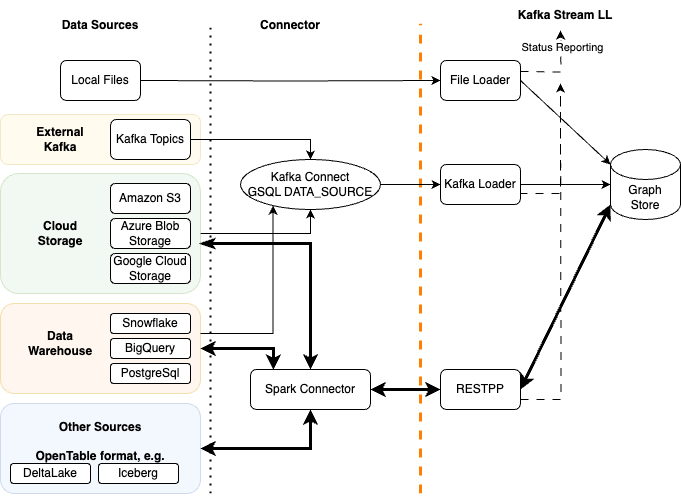

The diagram above was exported from draw.io. Its source (the exported page's mxGraphModel, read from the mxfile embedded in the PNG):
<mxGraphModel dx="832" dy="760" grid="1" gridSize="10" guides="1" tooltips="1" connect="1" arrows="1" fold="1" page="1" pageScale="1" pageWidth="850" pageHeight="1100" math="0" shadow="0">
  <root>
    <object label="" id="0">
      <mxCell />
    </object>
    <mxCell id="1" parent="0" />
    <mxCell id="gy1tK7ZInAqY49Lw0Wvc-2" value="" style="rounded=1;whiteSpace=wrap;html=1;fillColor=#fff2cc;strokeColor=#d6b656;opacity=30;" parent="1" vertex="1">
      <mxGeometry x="100" y="241" width="200" height="50" as="geometry" />
    </mxCell>
    <mxCell id="6OGJDvTF4BMQN8VOWuSR-2" value="" style="rounded=1;whiteSpace=wrap;html=1;fillColor=#ffe6cc;strokeColor=#d79b00;opacity=30;" parent="1" vertex="1">
      <mxGeometry x="100" y="430" width="200" height="90" as="geometry" />
    </mxCell>
    <mxCell id="XHTjGjBW5_UkCOGLdKc--5" style="edgeStyle=orthogonalEdgeStyle;rounded=0;orthogonalLoop=1;jettySize=auto;html=1;exitX=1;exitY=0.5;exitDx=0;exitDy=0;entryX=0.5;entryY=1;entryDx=0;entryDy=0;" parent="1" source="6OGJDvTF4BMQN8VOWuSR-4" target="6OGJDvTF4BMQN8VOWuSR-36" edge="1">
      <mxGeometry relative="1" as="geometry" />
    </mxCell>
    <mxCell id="XHTjGjBW5_UkCOGLdKc--6" style="edgeStyle=orthogonalEdgeStyle;rounded=0;orthogonalLoop=1;jettySize=auto;html=1;exitX=0.997;exitY=0.584;exitDx=0;exitDy=0;entryX=0.5;entryY=0;entryDx=0;entryDy=0;exitPerimeter=0;startArrow=classicThin;startFill=1;strokeWidth=3;" parent="1" source="6OGJDvTF4BMQN8VOWuSR-4" target="6OGJDvTF4BMQN8VOWuSR-14" edge="1">
      <mxGeometry relative="1" as="geometry">
        <Array as="points">
          <mxPoint x="410" y="370" />
        </Array>
      </mxGeometry>
    </mxCell>
    <mxCell id="6OGJDvTF4BMQN8VOWuSR-4" value="" style="rounded=1;whiteSpace=wrap;html=1;fillColor=#d5e8d4;strokeColor=#82b366;opacity=30;" parent="1" vertex="1">
      <mxGeometry x="100" y="300" width="200" height="120" as="geometry" />
    </mxCell>
    <mxCell id="6OGJDvTF4BMQN8VOWuSR-5" style="edgeStyle=orthogonalEdgeStyle;rounded=0;orthogonalLoop=1;jettySize=auto;html=1;exitX=1;exitY=0.5;exitDx=0;exitDy=0;entryX=0;entryY=0.5;entryDx=0;entryDy=0;" parent="1" target="6OGJDvTF4BMQN8VOWuSR-19" edge="1">
      <mxGeometry relative="1" as="geometry">
        <mxPoint x="240" y="207" as="sourcePoint" />
        <mxPoint x="520" y="207" as="targetPoint" />
      </mxGeometry>
    </mxCell>
    <mxCell id="6OGJDvTF4BMQN8VOWuSR-6" value="Local Files" style="rounded=1;whiteSpace=wrap;html=1;" parent="1" vertex="1">
      <mxGeometry x="160" y="187" width="80" height="40" as="geometry" />
    </mxCell>
    <mxCell id="6OGJDvTF4BMQN8VOWuSR-10" value="BigQuery" style="rounded=1;whiteSpace=wrap;html=1;" parent="1" vertex="1">
      <mxGeometry x="210" y="465" width="80" height="20" as="geometry" />
    </mxCell>
    <mxCell id="XHTjGjBW5_UkCOGLdKc--3" style="edgeStyle=orthogonalEdgeStyle;rounded=0;orthogonalLoop=1;jettySize=auto;html=1;exitX=1;exitY=0.5;exitDx=0;exitDy=0;entryX=0.5;entryY=0;entryDx=0;entryDy=0;" parent="1" source="6OGJDvTF4BMQN8VOWuSR-12" target="6OGJDvTF4BMQN8VOWuSR-36" edge="1">
      <mxGeometry relative="1" as="geometry" />
    </mxCell>
    <mxCell id="6OGJDvTF4BMQN8VOWuSR-12" value="Kafka Topics" style="rounded=1;whiteSpace=wrap;html=1;" parent="1" vertex="1">
      <mxGeometry x="210" y="246" width="80" height="40" as="geometry" />
    </mxCell>
    <mxCell id="6OGJDvTF4BMQN8VOWuSR-14" value="Spark Connector" style="rounded=1;whiteSpace=wrap;html=1;" parent="1" vertex="1">
      <mxGeometry x="350" y="496" width="120" height="40" as="geometry" />
    </mxCell>
    <mxCell id="6OGJDvTF4BMQN8VOWuSR-15" value="" style="endArrow=none;dashed=1;html=1;dashPattern=1 3;strokeWidth=2;rounded=0;" parent="1" edge="1">
      <mxGeometry width="50" height="50" relative="1" as="geometry">
        <mxPoint x="310" y="620" as="sourcePoint" />
        <mxPoint x="310" y="150" as="targetPoint" />
      </mxGeometry>
    </mxCell>
    <mxCell id="6OGJDvTF4BMQN8VOWuSR-16" value="" style="endArrow=none;html=1;strokeWidth=3;rounded=0;fillColor=#ffe6cc;strokeColor=#FF8000;dashed=1;" parent="1" edge="1">
      <mxGeometry width="50" height="50" relative="1" as="geometry">
        <mxPoint x="520" y="620" as="sourcePoint" />
        <mxPoint x="520" y="150" as="targetPoint" />
      </mxGeometry>
    </mxCell>
    <mxCell id="6OGJDvTF4BMQN8VOWuSR-17" style="rounded=0;orthogonalLoop=1;jettySize=auto;html=1;exitX=1;exitY=0.5;exitDx=0;exitDy=0;entryX=0;entryY=0;entryDx=0;entryDy=15;entryPerimeter=0;" parent="1" source="6OGJDvTF4BMQN8VOWuSR-19" target="6OGJDvTF4BMQN8VOWuSR-27" edge="1">
      <mxGeometry relative="1" as="geometry" />
    </mxCell>
    <mxCell id="6OGJDvTF4BMQN8VOWuSR-18" style="edgeStyle=orthogonalEdgeStyle;rounded=0;orthogonalLoop=1;jettySize=auto;html=1;entryX=0.5;entryY=1;entryDx=0;entryDy=0;dashed=1;dashPattern=8 8;" parent="1" edge="1">
      <mxGeometry relative="1" as="geometry">
        <mxPoint x="660" y="157" as="targetPoint" />
        <mxPoint x="620" y="198" as="sourcePoint" />
      </mxGeometry>
    </mxCell>
    <mxCell id="6OGJDvTF4BMQN8VOWuSR-19" value="File Loader" style="rounded=1;whiteSpace=wrap;html=1;" parent="1" vertex="1">
      <mxGeometry x="540" y="187" width="80" height="40" as="geometry" />
    </mxCell>
    <mxCell id="6OGJDvTF4BMQN8VOWuSR-20" style="edgeStyle=orthogonalEdgeStyle;rounded=0;orthogonalLoop=1;jettySize=auto;html=1;exitX=1;exitY=0.5;exitDx=0;exitDy=0;entryX=0;entryY=0.5;entryDx=0;entryDy=0;entryPerimeter=0;" parent="1" source="6OGJDvTF4BMQN8VOWuSR-22" target="6OGJDvTF4BMQN8VOWuSR-27" edge="1">
      <mxGeometry relative="1" as="geometry" />
    </mxCell>
    <mxCell id="6OGJDvTF4BMQN8VOWuSR-21" style="edgeStyle=orthogonalEdgeStyle;rounded=0;orthogonalLoop=1;jettySize=auto;html=1;exitX=1;exitY=0.75;exitDx=0;exitDy=0;dashed=1;dashPattern=8 8;entryX=0.5;entryY=1;entryDx=0;entryDy=0;" parent="1" source="6OGJDvTF4BMQN8VOWuSR-22" edge="1">
      <mxGeometry relative="1" as="geometry">
        <mxPoint x="660" y="210" as="targetPoint" />
        <Array as="points">
          <mxPoint x="620" y="320" />
          <mxPoint x="660" y="320" />
        </Array>
        <mxPoint x="590" y="420" as="sourcePoint" />
      </mxGeometry>
    </mxCell>
    <mxCell id="6OGJDvTF4BMQN8VOWuSR-22" value="Kafka Loader" style="rounded=1;whiteSpace=wrap;html=1;" parent="1" vertex="1">
      <mxGeometry x="540" y="291" width="80" height="40" as="geometry" />
    </mxCell>
    <mxCell id="6OGJDvTF4BMQN8VOWuSR-23" style="rounded=0;orthogonalLoop=1;jettySize=auto;html=1;exitX=1;exitY=0.5;exitDx=0;exitDy=0;entryX=0;entryY=1;entryDx=0;entryDy=-15;entryPerimeter=0;startArrow=classic;startFill=1;strokeWidth=3;" parent="1" source="6OGJDvTF4BMQN8VOWuSR-26" target="6OGJDvTF4BMQN8VOWuSR-27" edge="1">
      <mxGeometry relative="1" as="geometry" />
    </mxCell>
    <mxCell id="6OGJDvTF4BMQN8VOWuSR-24" style="edgeStyle=orthogonalEdgeStyle;rounded=0;orthogonalLoop=1;jettySize=auto;html=1;exitX=1;exitY=0.75;exitDx=0;exitDy=0;entryX=0.5;entryY=1;entryDx=0;entryDy=0;dashed=1;dashPattern=8 8;" parent="1" source="6OGJDvTF4BMQN8VOWuSR-26" edge="1">
      <mxGeometry relative="1" as="geometry">
        <mxPoint x="660" y="210" as="targetPoint" />
        <mxPoint x="590" y="610" as="sourcePoint" />
      </mxGeometry>
    </mxCell>
    <mxCell id="6OGJDvTF4BMQN8VOWuSR-25" value="Status Reporting" style="edgeLabel;html=1;align=center;verticalAlign=middle;resizable=0;points=[];" parent="6OGJDvTF4BMQN8VOWuSR-24" vertex="1" connectable="0">
      <mxGeometry x="0.9064" y="-1" relative="1" as="geometry">
        <mxPoint y="-53" as="offset" />
      </mxGeometry>
    </mxCell>
    <mxCell id="6OGJDvTF4BMQN8VOWuSR-26" value="RESTPP" style="rounded=1;whiteSpace=wrap;html=1;" parent="1" vertex="1">
      <mxGeometry x="540" y="496" width="80" height="40" as="geometry" />
    </mxCell>
    <mxCell id="6OGJDvTF4BMQN8VOWuSR-27" value="Graph&lt;br&gt;Store" style="shape=cylinder3;whiteSpace=wrap;html=1;boundedLbl=1;backgroundOutline=1;size=15;" parent="1" vertex="1">
      <mxGeometry x="710" y="276" width="70" height="70" as="geometry" />
    </mxCell>
    <mxCell id="6OGJDvTF4BMQN8VOWuSR-29" value="&lt;b&gt;Data&lt;br&gt;Warehouse&lt;/b&gt;" style="text;html=1;strokeColor=none;fillColor=none;align=center;verticalAlign=middle;whiteSpace=wrap;rounded=0;" parent="1" vertex="1">
      <mxGeometry x="110" y="455" width="100" height="30" as="geometry" />
    </mxCell>
    <mxCell id="6OGJDvTF4BMQN8VOWuSR-30" style="edgeStyle=orthogonalEdgeStyle;rounded=0;orthogonalLoop=1;jettySize=auto;html=1;exitX=1;exitY=0.5;exitDx=0;exitDy=0;entryX=0;entryY=0.5;entryDx=0;entryDy=0;startArrow=classic;startFill=1;strokeWidth=3;" parent="1" source="6OGJDvTF4BMQN8VOWuSR-14" target="6OGJDvTF4BMQN8VOWuSR-26" edge="1">
      <mxGeometry relative="1" as="geometry">
        <mxPoint x="470" y="589" as="sourcePoint" />
      </mxGeometry>
    </mxCell>
    <mxCell id="6OGJDvTF4BMQN8VOWuSR-32" value="&lt;b&gt;Data Sources&lt;/b&gt;" style="text;html=1;strokeColor=none;fillColor=none;align=center;verticalAlign=middle;whiteSpace=wrap;rounded=0;" parent="1" vertex="1">
      <mxGeometry x="145" y="137" width="110" height="30" as="geometry" />
    </mxCell>
    <mxCell id="6OGJDvTF4BMQN8VOWuSR-35" style="edgeStyle=orthogonalEdgeStyle;rounded=0;orthogonalLoop=1;jettySize=auto;html=1;exitX=1;exitY=0.5;exitDx=0;exitDy=0;entryX=0;entryY=0.5;entryDx=0;entryDy=0;" parent="1" source="6OGJDvTF4BMQN8VOWuSR-36" target="6OGJDvTF4BMQN8VOWuSR-22" edge="1">
      <mxGeometry relative="1" as="geometry" />
    </mxCell>
    <mxCell id="6OGJDvTF4BMQN8VOWuSR-36" value="Kafka Connect&lt;br&gt;GSQL DATA_SOURCE" style="ellipse;whiteSpace=wrap;html=1;" parent="1" vertex="1">
      <mxGeometry x="340" y="286" width="140" height="50" as="geometry" />
    </mxCell>
    <mxCell id="6OGJDvTF4BMQN8VOWuSR-37" value="&lt;b&gt;Kafka Stream LL&lt;/b&gt;" style="text;html=1;strokeColor=none;fillColor=none;align=center;verticalAlign=middle;whiteSpace=wrap;rounded=0;" parent="1" vertex="1">
      <mxGeometry x="610" y="127" width="110" height="30" as="geometry" />
    </mxCell>
    <mxCell id="gy1tK7ZInAqY49Lw0Wvc-3" value="&lt;b&gt;External&lt;br&gt;Kafka&lt;br&gt;&lt;/b&gt;" style="text;html=1;strokeColor=none;fillColor=none;align=center;verticalAlign=middle;whiteSpace=wrap;rounded=0;" parent="1" vertex="1">
      <mxGeometry x="110" y="251" width="100" height="30" as="geometry" />
    </mxCell>
    <mxCell id="gy1tK7ZInAqY49Lw0Wvc-5" value="Amazon S3" style="rounded=1;whiteSpace=wrap;html=1;" parent="1" vertex="1">
      <mxGeometry x="210" y="310" width="80" height="30" as="geometry" />
    </mxCell>
    <mxCell id="gy1tK7ZInAqY49Lw0Wvc-7" value="Azure Blob Storage" style="rounded=1;whiteSpace=wrap;html=1;" parent="1" vertex="1">
      <mxGeometry x="210" y="345" width="80" height="30" as="geometry" />
    </mxCell>
    <mxCell id="gy1tK7ZInAqY49Lw0Wvc-10" value="Google Cloud Storage" style="rounded=1;whiteSpace=wrap;html=1;" parent="1" vertex="1">
      <mxGeometry x="210" y="380" width="80" height="30" as="geometry" />
    </mxCell>
    <mxCell id="gy1tK7ZInAqY49Lw0Wvc-11" value="&lt;b&gt;Cloud&lt;br&gt;Storage&lt;/b&gt;" style="text;html=1;strokeColor=none;fillColor=none;align=center;verticalAlign=middle;whiteSpace=wrap;rounded=0;" parent="1" vertex="1">
      <mxGeometry x="110" y="345" width="100" height="30" as="geometry" />
    </mxCell>
    <mxCell id="gy1tK7ZInAqY49Lw0Wvc-14" value="&lt;b&gt;Connector&lt;/b&gt;" style="text;html=1;strokeColor=none;fillColor=none;align=center;verticalAlign=middle;whiteSpace=wrap;rounded=0;" parent="1" vertex="1">
      <mxGeometry x="335" y="137" width="110" height="30" as="geometry" />
    </mxCell>
    <mxCell id="Kt66qHFMxCzQZ9y7RCib-1" value="Snowflake" style="rounded=1;whiteSpace=wrap;html=1;" parent="1" vertex="1">
      <mxGeometry x="210" y="440" width="80" height="20" as="geometry" />
    </mxCell>
    <mxCell id="Kt66qHFMxCzQZ9y7RCib-2" value="PostgreSql" style="rounded=1;whiteSpace=wrap;html=1;" parent="1" vertex="1">
      <mxGeometry x="210" y="490" width="80" height="20" as="geometry" />
    </mxCell>
    <mxCell id="XHTjGjBW5_UkCOGLdKc--9" style="edgeStyle=orthogonalEdgeStyle;rounded=0;orthogonalLoop=1;jettySize=auto;html=1;exitX=1;exitY=0.5;exitDx=0;exitDy=0;entryX=0.5;entryY=1;entryDx=0;entryDy=0;startArrow=classic;startFill=1;strokeWidth=3;" parent="1" source="XHTjGjBW5_UkCOGLdKc--1" target="6OGJDvTF4BMQN8VOWuSR-14" edge="1">
      <mxGeometry relative="1" as="geometry" />
    </mxCell>
    <mxCell id="XHTjGjBW5_UkCOGLdKc--1" value="&lt;b&gt;Other Sources&lt;br&gt;&lt;br&gt;OpenTable format, e.g.&lt;br&gt;&lt;br&gt;&lt;/b&gt;" style="rounded=1;whiteSpace=wrap;html=1;fillColor=#dae8fc;strokeColor=#6c8ebf;opacity=30;" parent="1" vertex="1">
      <mxGeometry x="100" y="530" width="200" height="90" as="geometry" />
    </mxCell>
    <mxCell id="XHTjGjBW5_UkCOGLdKc--7" style="edgeStyle=orthogonalEdgeStyle;rounded=0;orthogonalLoop=1;jettySize=auto;html=1;entryX=0.233;entryY=0.924;entryDx=0;entryDy=0;entryPerimeter=0;" parent="1" target="6OGJDvTF4BMQN8VOWuSR-36" edge="1">
      <mxGeometry relative="1" as="geometry">
        <mxPoint x="350" y="340" as="targetPoint" />
        <mxPoint x="300" y="460" as="sourcePoint" />
        <Array as="points">
          <mxPoint x="373" y="460" />
        </Array>
      </mxGeometry>
    </mxCell>
    <mxCell id="XHTjGjBW5_UkCOGLdKc--8" style="edgeStyle=orthogonalEdgeStyle;rounded=0;orthogonalLoop=1;jettySize=auto;html=1;exitX=1;exitY=0.5;exitDx=0;exitDy=0;entryX=0.191;entryY=0.007;entryDx=0;entryDy=0;entryPerimeter=0;startArrow=classic;startFill=1;strokeWidth=3;" parent="1" source="6OGJDvTF4BMQN8VOWuSR-2" target="6OGJDvTF4BMQN8VOWuSR-14" edge="1">
      <mxGeometry relative="1" as="geometry" />
    </mxCell>
    <mxCell id="XHTjGjBW5_UkCOGLdKc--10" value="DeltaLake" style="rounded=1;whiteSpace=wrap;html=1;" parent="1" vertex="1">
      <mxGeometry x="110" y="590" width="80" height="20" as="geometry" />
    </mxCell>
    <mxCell id="XHTjGjBW5_UkCOGLdKc--11" value="Iceberg" style="rounded=1;whiteSpace=wrap;html=1;" parent="1" vertex="1">
      <mxGeometry x="198" y="590" width="80" height="20" as="geometry" />
    </mxCell>
  </root>
</mxGraphModel>